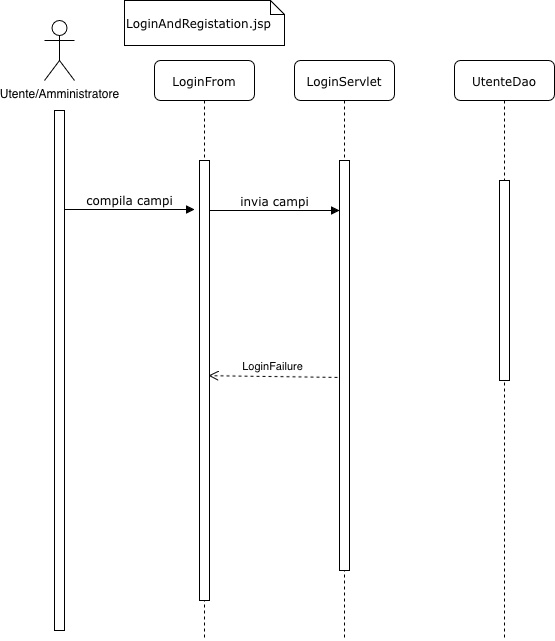

The diagram above was exported from draw.io. Its source (the exported page's mxGraphModel, read from the mxfile embedded in the PNG):
<mxGraphModel dx="2798" dy="953" grid="1" gridSize="10" guides="1" tooltips="1" connect="1" arrows="1" fold="1" page="1" pageScale="1" pageWidth="1100" pageHeight="850" background="none" math="0" shadow="0">
  <root>
    <mxCell id="0" />
    <mxCell id="1" parent="0" />
    <mxCell id="7baba1c4bc27f4b0-2" parent="1" style="shape=umlLifeline;perimeter=lifelinePerimeter;whiteSpace=wrap;html=1;container=1;collapsible=0;recursiveResize=0;outlineConnect=0;rounded=1;shadow=0;comic=0;labelBackgroundColor=none;strokeWidth=1;fontFamily=Verdana;fontSize=12;align=center;" value="LoginServlet" vertex="1">
      <mxGeometry height="580" width="100" x="240" y="80" as="geometry" />
    </mxCell>
    <mxCell id="7baba1c4bc27f4b0-10" parent="7baba1c4bc27f4b0-2" style="html=1;points=[];perimeter=orthogonalPerimeter;rounded=0;shadow=0;comic=0;labelBackgroundColor=none;strokeWidth=1;fontFamily=Verdana;fontSize=12;align=center;" value="" vertex="1">
      <mxGeometry height="410" width="10" x="45" y="100" as="geometry" />
    </mxCell>
    <mxCell id="py3HmR-Cq1MNERZeqEu9-7" edge="1" parent="7baba1c4bc27f4b0-2" style="html=1;verticalAlign=bottom;endArrow=block;entryX=0;entryY=0;labelBackgroundColor=none;fontFamily=Verdana;fontSize=12;edgeStyle=elbowEdgeStyle;elbow=horizontal;" value="invia campi">
      <mxGeometry relative="1" as="geometry">
        <mxPoint as="offset" />
        <mxPoint x="-85" y="150" as="sourcePoint" />
        <mxPoint x="45" y="150" as="targetPoint" />
      </mxGeometry>
    </mxCell>
    <mxCell id="7baba1c4bc27f4b0-3" parent="1" style="shape=umlLifeline;perimeter=lifelinePerimeter;whiteSpace=wrap;html=1;container=1;collapsible=0;recursiveResize=0;outlineConnect=0;rounded=1;shadow=0;comic=0;labelBackgroundColor=none;strokeWidth=1;fontFamily=Verdana;fontSize=12;align=center;" value="UtenteDao" vertex="1">
      <mxGeometry height="580" width="100" x="400" y="80" as="geometry" />
    </mxCell>
    <mxCell id="7baba1c4bc27f4b0-13" parent="7baba1c4bc27f4b0-3" style="html=1;points=[];perimeter=orthogonalPerimeter;rounded=0;shadow=0;comic=0;labelBackgroundColor=none;strokeWidth=1;fontFamily=Verdana;fontSize=12;align=center;" value="" vertex="1">
      <mxGeometry height="200" width="10" x="45" y="120" as="geometry" />
    </mxCell>
    <mxCell id="7baba1c4bc27f4b0-8" parent="1" style="shape=umlLifeline;perimeter=lifelinePerimeter;whiteSpace=wrap;html=1;container=1;collapsible=0;recursiveResize=0;outlineConnect=0;rounded=1;shadow=0;comic=0;labelBackgroundColor=none;strokeWidth=1;fontFamily=Verdana;fontSize=12;align=center;" value="LoginFrom" vertex="1">
      <mxGeometry height="580" width="100" x="100" y="80" as="geometry" />
    </mxCell>
    <mxCell id="7baba1c4bc27f4b0-9" parent="7baba1c4bc27f4b0-8" style="html=1;points=[];perimeter=orthogonalPerimeter;rounded=0;shadow=0;comic=0;labelBackgroundColor=none;strokeWidth=1;fontFamily=Verdana;fontSize=12;align=center;" value="" vertex="1">
      <mxGeometry height="440" width="10" x="45" y="100" as="geometry" />
    </mxCell>
    <mxCell id="py3HmR-Cq1MNERZeqEu9-1" parent="1" style="shape=umlActor;verticalLabelPosition=bottom;verticalAlign=top;html=1;outlineConnect=0;" value="Utente/Amministratore" vertex="1">
      <mxGeometry height="60" width="30" x="-10" y="40" as="geometry" />
    </mxCell>
    <mxCell id="py3HmR-Cq1MNERZeqEu9-4" parent="1" style="html=1;points=[];perimeter=orthogonalPerimeter;rounded=0;shadow=0;comic=0;labelBackgroundColor=none;strokeWidth=1;fontFamily=Verdana;fontSize=12;align=center;" value="" vertex="1">
      <mxGeometry height="520" width="10" y="130" as="geometry" />
    </mxCell>
    <mxCell id="py3HmR-Cq1MNERZeqEu9-5" edge="1" parent="1" style="html=1;verticalAlign=bottom;endArrow=block;entryX=0;entryY=0;labelBackgroundColor=none;fontFamily=Verdana;fontSize=12;edgeStyle=elbowEdgeStyle;elbow=vertical;" value="compila campi">
      <mxGeometry relative="1" as="geometry">
        <mxPoint x="10" y="229" as="sourcePoint" />
        <mxPoint x="140" y="229" as="targetPoint" />
      </mxGeometry>
    </mxCell>
    <mxCell id="py3HmR-Cq1MNERZeqEu9-8" parent="1" style="shape=note;whiteSpace=wrap;html=1;size=14;verticalAlign=top;align=left;spacingTop=-6;rounded=0;shadow=0;comic=0;labelBackgroundColor=none;strokeWidth=1;fontFamily=Verdana;fontSize=12" value="&lt;div&gt;&lt;br&gt;&lt;/div&gt;&lt;div&gt;LoginAndRegistation.jsp&lt;/div&gt;" vertex="1">
      <mxGeometry height="45" width="160" x="70" y="20" as="geometry" />
    </mxCell>
    <mxCell id="py3HmR-Cq1MNERZeqEu9-20" edge="1" parent="1" source="7baba1c4bc27f4b0-10" style="html=1;verticalAlign=bottom;endArrow=open;dashed=1;endSize=8;curved=0;rounded=0;entryX=0.9;entryY=0.489;entryDx=0;entryDy=0;entryPerimeter=0;exitX=-0.2;exitY=0.529;exitDx=0;exitDy=0;exitPerimeter=0;" target="7baba1c4bc27f4b0-9" value="LoginFailure">
      <mxGeometry relative="1" as="geometry">
        <mxPoint x="590" y="440" as="sourcePoint" />
        <mxPoint x="510" y="440" as="targetPoint" />
      </mxGeometry>
    </mxCell>
  </root>
</mxGraphModel>